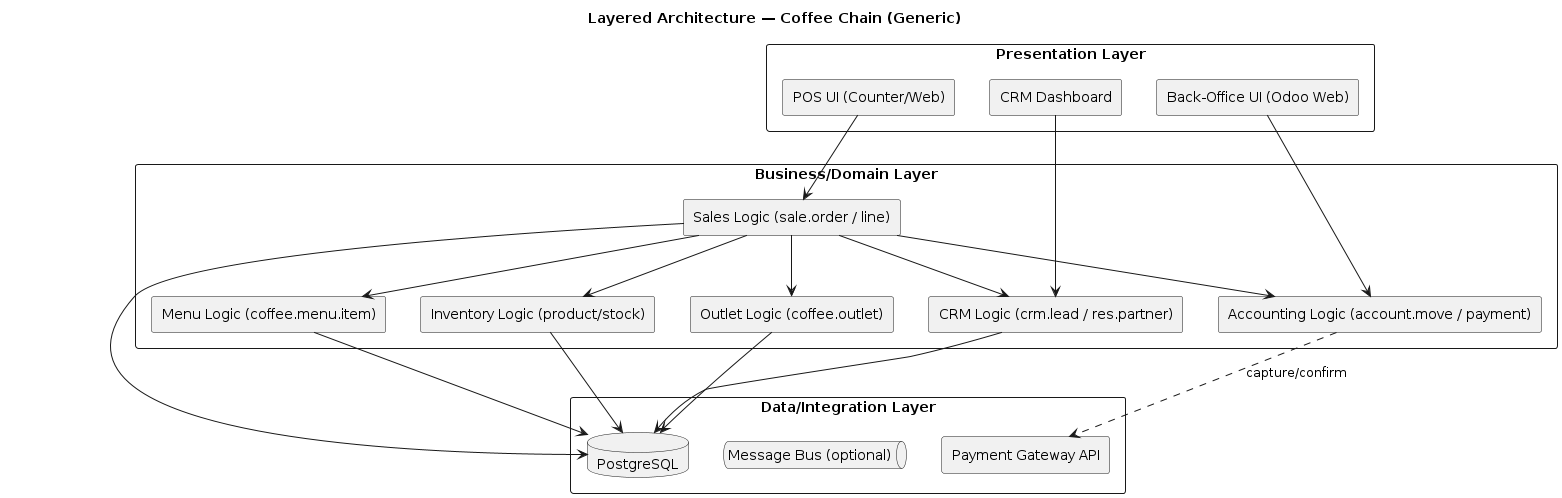

The diagram above was rendered by PlantUML. Its source (embedded in the PNG):
@startuml LayeredArchitecture
title Layered Architecture — Coffee Chain (Generic)

skinparam componentStyle rectangle

rectangle "Presentation Layer" {
  component "POS UI (Counter/Web)"
  component "Back-Office UI (Odoo Web)"
  component "CRM Dashboard"
}

rectangle "Business/Domain Layer" {
  component "Sales Logic (sale.order / line)"
  component "CRM Logic (crm.lead / res.partner)"
  component "Outlet Logic (coffee.outlet)"
  component "Menu Logic (coffee.menu.item)"
  component "Accounting Logic (account.move / payment)"
  component "Inventory Logic (product/stock)"
}

rectangle "Data/Integration Layer" {
  database "PostgreSQL"
  queue "Message Bus (optional)"
  component "Payment Gateway API"
}

"POS UI (Counter/Web)" --> "Sales Logic (sale.order / line)"
"CRM Dashboard" --> "CRM Logic (crm.lead / res.partner)"
"Back-Office UI (Odoo Web)" --> "Accounting Logic (account.move / payment)"

"Sales Logic (sale.order / line)" --> "CRM Logic (crm.lead / res.partner)"
"Sales Logic (sale.order / line)" --> "Accounting Logic (account.move / payment)"
"Sales Logic (sale.order / line)" --> "Inventory Logic (product/stock)"
"Sales Logic (sale.order / line)" --> "Outlet Logic (coffee.outlet)"
"Sales Logic (sale.order / line)" --> "Menu Logic (coffee.menu.item)"

"Accounting Logic (account.move / payment)" ..> "Payment Gateway API" : capture/confirm
"Sales Logic (sale.order / line)" --> "PostgreSQL"
"CRM Logic (crm.lead / res.partner)" --> "PostgreSQL"
"Outlet Logic (coffee.outlet)" --> "PostgreSQL"
"Menu Logic (coffee.menu.item)" --> "PostgreSQL"
"Inventory Logic (product/stock)" --> "PostgreSQL"

@enduml